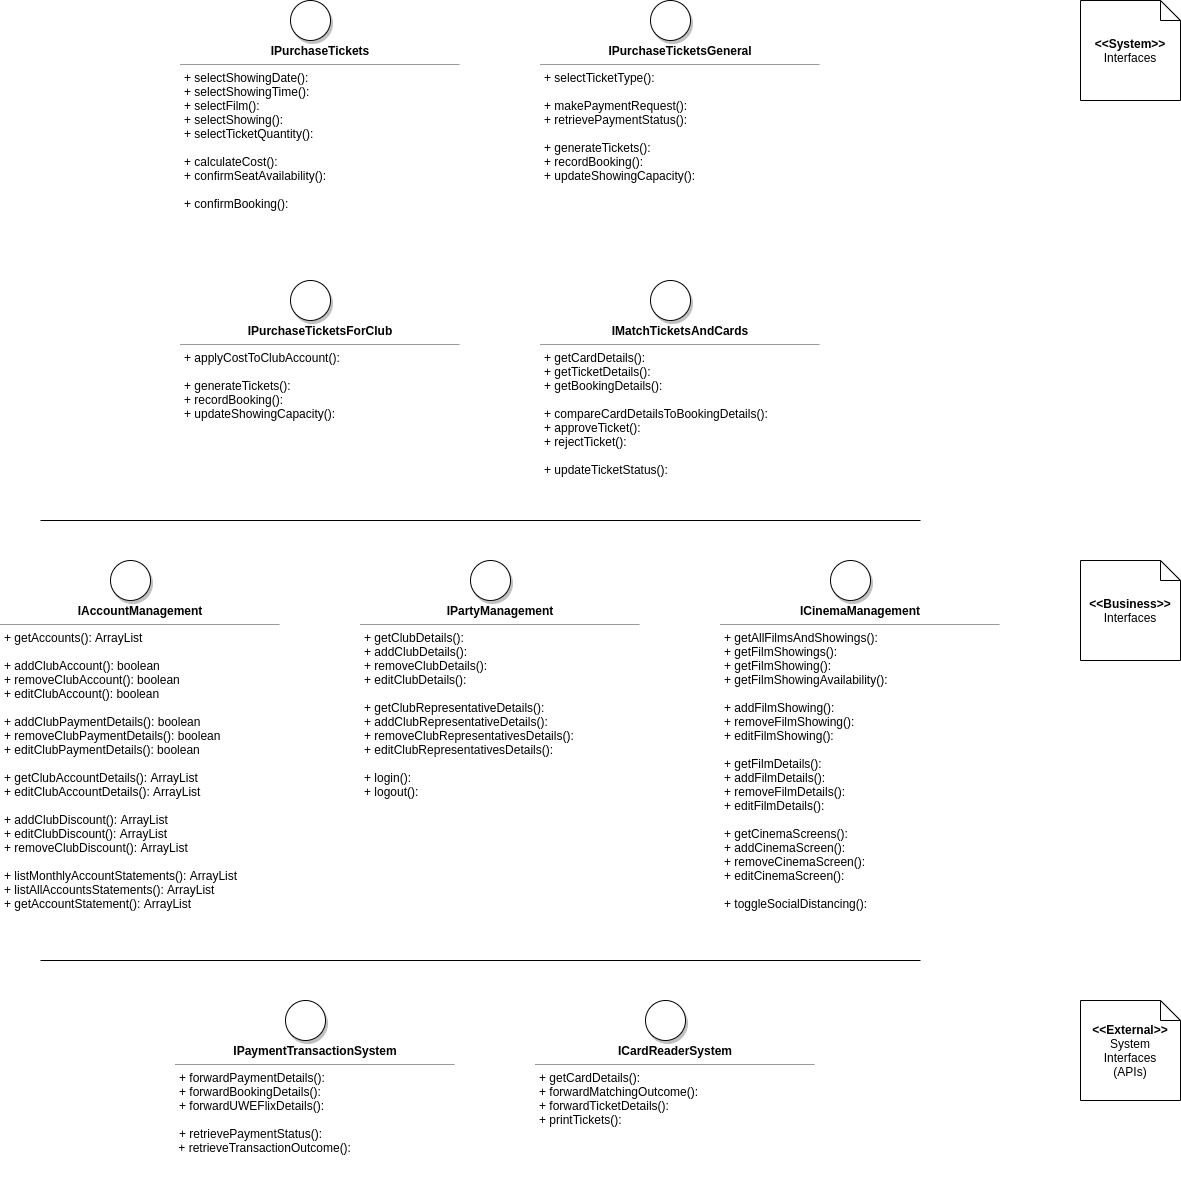

The diagram above was exported from draw.io. Its source (the exported page's mxGraphModel, read from the mxfile embedded in the PNG):
<mxGraphModel dx="2031" dy="1166" grid="1" gridSize="10" guides="1" tooltips="1" connect="1" arrows="1" fold="1" page="1" pageScale="1" pageWidth="827" pageHeight="1169" math="0" shadow="0">
  <root>
    <mxCell id="0" />
    <mxCell id="1" parent="0" />
    <mxCell id="3gEaJYuZwHpeeCgXlep5-1" value="&lt;p style=&quot;margin: 0px ; margin-top: 4px ; text-align: center&quot;&gt;&lt;b&gt;IAccountManagement&lt;/b&gt;&lt;/p&gt;&lt;hr size=&quot;1&quot;&gt;&lt;p style=&quot;margin: 0px ; margin-left: 4px&quot;&gt;+ getAccounts(): ArrayList&lt;/p&gt;&lt;p style=&quot;margin: 0px ; margin-left: 4px&quot;&gt;&lt;br&gt;+ addClubAccount(): boolean&lt;/p&gt;&lt;p style=&quot;margin: 0px ; margin-left: 4px&quot;&gt;+ removeClubAccount(): boolean&lt;br&gt;&lt;/p&gt;&lt;p style=&quot;margin: 0px ; margin-left: 4px&quot;&gt;+ editClubAccount(): boolean&lt;br&gt;&lt;br&gt;&lt;/p&gt;&lt;p style=&quot;margin: 0px 0px 0px 4px&quot;&gt;+ addClubPaymentDetails(): boolean&lt;/p&gt;&lt;p style=&quot;margin: 0px 0px 0px 4px&quot;&gt;+ removeClubPaymentDetails(): boolean&lt;br&gt;&lt;/p&gt;&lt;p style=&quot;margin: 0px 0px 0px 4px&quot;&gt;+ editClubPaymentDetails(): boolean&lt;/p&gt;&lt;p style=&quot;margin: 0px ; margin-left: 4px&quot;&gt;&lt;br&gt;&lt;/p&gt;&lt;p style=&quot;margin: 0px ; margin-left: 4px&quot;&gt;+ getClubAccountDetails(): ArrayList&lt;br&gt;&lt;/p&gt;&lt;p style=&quot;margin: 0px ; margin-left: 4px&quot;&gt;+ editClubAccountDetails(): ArrayList&lt;/p&gt;&lt;p style=&quot;margin: 0px ; margin-left: 4px&quot;&gt;&lt;br&gt;&lt;/p&gt;&lt;p style=&quot;margin: 0px ; margin-left: 4px&quot;&gt;+ addClubDiscount(): ArrayList&lt;br&gt;&lt;/p&gt;&lt;p style=&quot;margin: 0px ; margin-left: 4px&quot;&gt;+ editClubDiscount(): ArrayList&lt;br&gt;&lt;/p&gt;&lt;p style=&quot;margin: 0px 0px 0px 4px&quot;&gt;+ removeClubDiscount(): ArrayList&lt;/p&gt;&lt;p style=&quot;margin: 0px ; margin-left: 4px&quot;&gt;&lt;br&gt;&lt;/p&gt;&lt;p style=&quot;margin: 0px ; margin-left: 4px&quot;&gt;+ listMonthlyAccountStatements(): ArrayList&lt;br&gt;&lt;/p&gt;&lt;p style=&quot;margin: 0px 0px 0px 4px&quot;&gt;+ listAllAccountsStatements(): ArrayList&lt;br&gt;&lt;/p&gt;&lt;p style=&quot;margin: 0px 0px 0px 4px&quot;&gt;+ getAccountStatement(): ArrayList&lt;/p&gt;" style="verticalAlign=top;align=left;overflow=fill;fontSize=12;fontFamily=Helvetica;html=1;strokeWidth=1;strokeColor=none;rounded=0;shadow=0;glass=0;sketch=0;" parent="1" vertex="1">
      <mxGeometry x="40" y="680" width="280" height="320" as="geometry" />
    </mxCell>
    <mxCell id="3gEaJYuZwHpeeCgXlep5-28" value="&lt;b&gt;&amp;lt;&amp;lt;Business&amp;gt;&amp;gt;&lt;/b&gt;&lt;br&gt;&lt;span&gt;Interfaces&lt;/span&gt;" style="shape=note;size=20;whiteSpace=wrap;html=1;" parent="1" vertex="1">
      <mxGeometry x="1120" y="640" width="100" height="100" as="geometry" />
    </mxCell>
    <mxCell id="3gEaJYuZwHpeeCgXlep5-29" value="" style="ellipse;whiteSpace=wrap;html=1;aspect=fixed;rounded=0;shadow=1;glass=0;sketch=0;strokeColor=#000000;strokeWidth=1;fillColor=#ffffff;" parent="1" vertex="1">
      <mxGeometry x="150" y="640" width="40" height="40" as="geometry" />
    </mxCell>
    <mxCell id="3gEaJYuZwHpeeCgXlep5-30" value="&lt;p style=&quot;margin: 0px ; margin-top: 4px ; text-align: center&quot;&gt;&lt;b&gt;IPartyManagement&lt;/b&gt;&lt;/p&gt;&lt;hr size=&quot;1&quot;&gt;&lt;p style=&quot;margin: 0px 0px 0px 4px&quot;&gt;+ getClubDetails():&lt;br&gt;&lt;/p&gt;&lt;p style=&quot;margin: 0px 0px 0px 4px&quot;&gt;+ addClubDetails():&lt;br&gt;&lt;/p&gt;&lt;p style=&quot;margin: 0px 0px 0px 4px&quot;&gt;+ removeClubDetails():&lt;br&gt;&lt;/p&gt;&lt;p style=&quot;margin: 0px 0px 0px 4px&quot;&gt;+ editClubDetails():&lt;/p&gt;&lt;p style=&quot;margin: 0px ; margin-left: 4px&quot;&gt;&lt;br&gt;&lt;/p&gt;&lt;p style=&quot;margin: 0px 0px 0px 4px&quot;&gt;+ getClubRepresentativeDetails():&lt;br&gt;&lt;/p&gt;&lt;p style=&quot;margin: 0px 0px 0px 4px&quot;&gt;+ addClubRepresentativeDetails():&lt;br&gt;&lt;/p&gt;&lt;p style=&quot;margin: 0px 0px 0px 4px&quot;&gt;+ removeClubRepresentativesDetails():&lt;br&gt;&lt;/p&gt;&lt;p style=&quot;margin: 0px 0px 0px 4px&quot;&gt;+ editClubRepresentativesDetails():&lt;/p&gt;&lt;p style=&quot;margin: 0px ; margin-left: 4px&quot;&gt;&lt;br&gt;&lt;/p&gt;&lt;p style=&quot;margin: 0px ; margin-left: 4px&quot;&gt;&lt;span&gt;+ login():&lt;/span&gt;&lt;br&gt;&lt;/p&gt;&lt;p style=&quot;margin: 0px ; margin-left: 4px&quot;&gt;+ logout():&lt;span&gt;&lt;br&gt;&lt;/span&gt;&lt;/p&gt;" style="verticalAlign=top;align=left;overflow=fill;fontSize=12;fontFamily=Helvetica;html=1;strokeWidth=1;strokeColor=none;rounded=0;shadow=0;glass=0;sketch=0;" parent="1" vertex="1">
      <mxGeometry x="400" y="680" width="280" height="320" as="geometry" />
    </mxCell>
    <mxCell id="3gEaJYuZwHpeeCgXlep5-31" value="" style="ellipse;whiteSpace=wrap;html=1;aspect=fixed;rounded=0;shadow=1;glass=0;sketch=0;strokeColor=#000000;strokeWidth=1;fillColor=#ffffff;" parent="1" vertex="1">
      <mxGeometry x="510" y="640" width="40" height="40" as="geometry" />
    </mxCell>
    <mxCell id="3gEaJYuZwHpeeCgXlep5-32" value="&lt;p style=&quot;margin: 0px ; margin-top: 4px ; text-align: center&quot;&gt;&lt;b&gt;ICinemaManagement&lt;/b&gt;&lt;/p&gt;&lt;hr size=&quot;1&quot;&gt;&lt;p style=&quot;margin: 0px ; margin-left: 4px&quot;&gt;+ getAllFilmsAndShowings():&lt;br&gt;&lt;/p&gt;&lt;p style=&quot;margin: 0px ; margin-left: 4px&quot;&gt;+ getFilmShowings():&lt;/p&gt;&lt;p style=&quot;margin: 0px ; margin-left: 4px&quot;&gt;+ getFilmShowing():&lt;br&gt;&lt;/p&gt;&lt;p style=&quot;margin: 0px ; margin-left: 4px&quot;&gt;+ getFilmShowingAvailability():&lt;br&gt;&lt;/p&gt;&lt;p style=&quot;margin: 0px ; margin-left: 4px&quot;&gt;&lt;br&gt;&lt;/p&gt;&lt;p style=&quot;margin: 0px ; margin-left: 4px&quot;&gt;+ addFilmShowing():&lt;br&gt;&lt;/p&gt;&lt;p style=&quot;margin: 0px ; margin-left: 4px&quot;&gt;+ removeFilmShowing():&lt;/p&gt;&lt;p style=&quot;margin: 0px ; margin-left: 4px&quot;&gt;+ editFilmShowing():&lt;/p&gt;&lt;p style=&quot;margin: 0px ; margin-left: 4px&quot;&gt;&lt;br&gt;&lt;/p&gt;&lt;p style=&quot;margin: 0px ; margin-left: 4px&quot;&gt;+ getFilmDetails():&lt;/p&gt;&lt;p style=&quot;margin: 0px ; margin-left: 4px&quot;&gt;+ addFilmDetails():&lt;br&gt;&lt;/p&gt;&lt;p style=&quot;margin: 0px ; margin-left: 4px&quot;&gt;+ removeFilmDetails():&lt;br&gt;&lt;/p&gt;&lt;p style=&quot;margin: 0px ; margin-left: 4px&quot;&gt;+ editFilmDetails():&lt;br&gt;&lt;/p&gt;&lt;p style=&quot;margin: 0px ; margin-left: 4px&quot;&gt;&lt;br&gt;&lt;/p&gt;&lt;p style=&quot;margin: 0px ; margin-left: 4px&quot;&gt;+ getCinemaScreens():&lt;/p&gt;&lt;p style=&quot;margin: 0px ; margin-left: 4px&quot;&gt;+ addCinemaScreen():&lt;br&gt;&lt;/p&gt;&lt;p style=&quot;margin: 0px 0px 0px 4px&quot;&gt;+ removeCinemaScreen():&lt;br&gt;&lt;/p&gt;&lt;p style=&quot;margin: 0px 0px 0px 4px&quot;&gt;+ editCinemaScreen():&lt;br&gt;&lt;/p&gt;&lt;p style=&quot;margin: 0px 0px 0px 4px&quot;&gt;&lt;br&gt;&lt;/p&gt;&lt;p style=&quot;margin: 0px ; margin-left: 4px&quot;&gt;+ toggleSocialDistancing():&lt;/p&gt;" style="verticalAlign=top;align=left;overflow=fill;fontSize=12;fontFamily=Helvetica;html=1;strokeWidth=1;strokeColor=none;rounded=0;shadow=0;glass=0;sketch=0;" parent="1" vertex="1">
      <mxGeometry x="760" y="680" width="280" height="320" as="geometry" />
    </mxCell>
    <mxCell id="3gEaJYuZwHpeeCgXlep5-33" value="" style="ellipse;whiteSpace=wrap;html=1;aspect=fixed;rounded=0;shadow=1;glass=0;sketch=0;strokeColor=#000000;strokeWidth=1;fillColor=#ffffff;" parent="1" vertex="1">
      <mxGeometry x="870" y="640" width="40" height="40" as="geometry" />
    </mxCell>
    <mxCell id="3gEaJYuZwHpeeCgXlep5-48" value="&lt;p style=&quot;margin: 0px ; margin-top: 4px ; text-align: center&quot;&gt;&lt;b&gt;IPurchaseTickets&lt;/b&gt;&lt;/p&gt;&lt;hr size=&quot;1&quot;&gt;&lt;p style=&quot;margin: 0px ; margin-left: 4px&quot;&gt;+ selectShowingDate():&lt;/p&gt;&lt;p style=&quot;margin: 0px ; margin-left: 4px&quot;&gt;+ selectShowingTime():&lt;br&gt;&lt;/p&gt;&lt;p style=&quot;margin: 0px ; margin-left: 4px&quot;&gt;+ selectFilm():&lt;/p&gt;&lt;p style=&quot;margin: 0px ; margin-left: 4px&quot;&gt;+ selectShowing():&lt;/p&gt;&lt;p style=&quot;margin: 0px ; margin-left: 4px&quot;&gt;+ selectTicketQuantity():&lt;br&gt;&lt;br&gt;&lt;/p&gt;&lt;p style=&quot;margin: 0px ; margin-left: 4px&quot;&gt;+ calculateCost():&lt;br&gt;&lt;/p&gt;&lt;p style=&quot;margin: 0px ; margin-left: 4px&quot;&gt;+ confirmSeatAvailability():&lt;/p&gt;&lt;p style=&quot;margin: 0px ; margin-left: 4px&quot;&gt;&lt;br&gt;&lt;/p&gt;&lt;p style=&quot;margin: 0px ; margin-left: 4px&quot;&gt;+ confirmBooking():&lt;/p&gt;&lt;p style=&quot;margin: 0px ; margin-left: 4px&quot;&gt;&lt;br&gt;&lt;/p&gt;" style="verticalAlign=top;align=left;overflow=fill;fontSize=12;fontFamily=Helvetica;html=1;strokeWidth=1;strokeColor=none;rounded=0;shadow=0;glass=0;sketch=0;" parent="1" vertex="1">
      <mxGeometry x="220" y="120" width="280" height="200" as="geometry" />
    </mxCell>
    <mxCell id="3gEaJYuZwHpeeCgXlep5-49" value="&lt;b&gt;&amp;lt;&amp;lt;System&amp;gt;&amp;gt;&lt;/b&gt;&lt;br&gt;&lt;span&gt;Interfaces&lt;/span&gt;" style="shape=note;size=20;whiteSpace=wrap;html=1;" parent="1" vertex="1">
      <mxGeometry x="1120" y="80" width="100" height="100" as="geometry" />
    </mxCell>
    <mxCell id="3gEaJYuZwHpeeCgXlep5-50" value="" style="ellipse;whiteSpace=wrap;html=1;aspect=fixed;rounded=0;shadow=1;glass=0;sketch=0;strokeColor=#000000;strokeWidth=1;fillColor=#ffffff;" parent="1" vertex="1">
      <mxGeometry x="330" y="80" width="40" height="40" as="geometry" />
    </mxCell>
    <mxCell id="3gEaJYuZwHpeeCgXlep5-51" value="&lt;p style=&quot;margin: 0px ; margin-top: 4px ; text-align: center&quot;&gt;&lt;b&gt;IMatchTicketsAndCards&lt;/b&gt;&lt;/p&gt;&lt;hr size=&quot;1&quot;&gt;&lt;p style=&quot;margin: 0px 0px 0px 4px&quot;&gt;+ getCardDetails():&lt;/p&gt;&lt;p style=&quot;margin: 0px 0px 0px 4px&quot;&gt;+ getTicketDetails():&lt;br&gt;&lt;/p&gt;&lt;p style=&quot;margin: 0px 0px 0px 4px&quot;&gt;+ getBookingDetails():&lt;/p&gt;&lt;p style=&quot;margin: 0px 0px 0px 4px&quot;&gt;&lt;br&gt;&lt;/p&gt;&lt;p style=&quot;margin: 0px 0px 0px 4px&quot;&gt;+ compareCardDetailsToBookingDetails():&lt;/p&gt;&lt;p style=&quot;margin: 0px 0px 0px 4px&quot;&gt;+ approveTicket():&lt;/p&gt;&lt;p style=&quot;margin: 0px 0px 0px 4px&quot;&gt;+ rejectTicket():&lt;/p&gt;&lt;p style=&quot;margin: 0px 0px 0px 4px&quot;&gt;&lt;br&gt;&lt;/p&gt;&lt;p style=&quot;margin: 0px 0px 0px 4px&quot;&gt;+ updateTicketStatus():&lt;/p&gt;&lt;p style=&quot;margin: 0px 0px 0px 4px&quot;&gt;&lt;br&gt;&lt;/p&gt;" style="verticalAlign=top;align=left;overflow=fill;fontSize=12;fontFamily=Helvetica;html=1;strokeWidth=1;strokeColor=none;rounded=0;shadow=0;glass=0;sketch=0;" parent="1" vertex="1">
      <mxGeometry x="580" y="400" width="280" height="160" as="geometry" />
    </mxCell>
    <mxCell id="3gEaJYuZwHpeeCgXlep5-52" value="" style="ellipse;whiteSpace=wrap;html=1;aspect=fixed;rounded=0;shadow=1;glass=0;sketch=0;strokeColor=#000000;strokeWidth=1;fillColor=#ffffff;" parent="1" vertex="1">
      <mxGeometry x="690" y="360" width="40" height="40" as="geometry" />
    </mxCell>
    <mxCell id="3gEaJYuZwHpeeCgXlep5-53" value="&lt;p style=&quot;margin: 0px ; margin-top: 4px ; text-align: center&quot;&gt;&lt;b&gt;IPurchaseTicketsGeneral&lt;/b&gt;&lt;/p&gt;&lt;hr size=&quot;1&quot;&gt;&lt;p style=&quot;margin: 0px 0px 0px 4px&quot;&gt;+ selectTicketType():&lt;br&gt;&lt;/p&gt;&lt;p style=&quot;margin: 0px 0px 0px 4px&quot;&gt;&lt;br&gt;&lt;/p&gt;&lt;p style=&quot;margin: 0px 0px 0px 4px&quot;&gt;+ makePaymentRequest():&lt;br&gt;&lt;/p&gt;&lt;p style=&quot;margin: 0px 0px 0px 4px&quot;&gt;+ retrievePaymentStatus():&lt;br&gt;&lt;/p&gt;&lt;p style=&quot;margin: 0px 0px 0px 4px&quot;&gt;&lt;br&gt;&lt;/p&gt;&lt;p style=&quot;margin: 0px 0px 0px 4px&quot;&gt;+ generateTickets():&lt;br&gt;+ recordBooking():&lt;br&gt;&lt;/p&gt;&lt;p style=&quot;margin: 0px 0px 0px 4px&quot;&gt;+ updateShowingCapacity():&lt;br&gt;&lt;/p&gt;&lt;p style=&quot;margin: 0px 0px 0px 4px&quot;&gt;&lt;br&gt;&lt;/p&gt;" style="verticalAlign=top;align=left;overflow=fill;fontSize=12;fontFamily=Helvetica;html=1;strokeWidth=1;strokeColor=none;rounded=0;shadow=0;glass=0;sketch=0;" parent="1" vertex="1">
      <mxGeometry x="580" y="120" width="280" height="200" as="geometry" />
    </mxCell>
    <mxCell id="3gEaJYuZwHpeeCgXlep5-54" value="" style="ellipse;whiteSpace=wrap;html=1;aspect=fixed;rounded=0;shadow=1;glass=0;sketch=0;strokeColor=#000000;strokeWidth=1;fillColor=#ffffff;" parent="1" vertex="1">
      <mxGeometry x="690" y="80" width="40" height="40" as="geometry" />
    </mxCell>
    <mxCell id="3gEaJYuZwHpeeCgXlep5-55" value="&lt;p style=&quot;margin: 0px ; margin-top: 4px ; text-align: center&quot;&gt;&lt;b&gt;IPaymentTransactionSystem&lt;/b&gt;&lt;/p&gt;&lt;hr size=&quot;1&quot;&gt;&lt;p style=&quot;margin: 0px ; margin-left: 4px&quot;&gt;+ forwardPaymentDetails():&lt;/p&gt;&lt;p style=&quot;margin: 0px ; margin-left: 4px&quot;&gt;+ forwardBookingDetails():&lt;br&gt;&lt;/p&gt;&lt;p style=&quot;margin: 0px ; margin-left: 4px&quot;&gt;+ forwardUWEFlixDetails():&lt;br&gt;&lt;/p&gt;&lt;p style=&quot;margin: 0px ; margin-left: 4px&quot;&gt;&lt;span&gt;&lt;br&gt;&lt;/span&gt;&lt;/p&gt;&lt;p style=&quot;margin: 0px ; margin-left: 4px&quot;&gt;&lt;span&gt;+ retrievePaymentStatus():&lt;/span&gt;&lt;br&gt;&lt;/p&gt;&amp;nbsp;+ retrieveTransactionOutcome():" style="verticalAlign=top;align=left;overflow=fill;fontSize=12;fontFamily=Helvetica;html=1;strokeWidth=1;strokeColor=none;rounded=0;shadow=0;glass=0;sketch=0;" parent="1" vertex="1">
      <mxGeometry x="215" y="1120" width="280" height="140" as="geometry" />
    </mxCell>
    <mxCell id="3gEaJYuZwHpeeCgXlep5-56" value="&lt;b&gt;&amp;lt;&amp;lt;External&amp;gt;&amp;gt;&lt;/b&gt;&lt;br&gt;&lt;span&gt;System&lt;br&gt;Interfaces&lt;br&gt;(APIs)&lt;br&gt;&lt;/span&gt;" style="shape=note;size=20;whiteSpace=wrap;html=1;" parent="1" vertex="1">
      <mxGeometry x="1120" y="1080" width="100" height="100" as="geometry" />
    </mxCell>
    <mxCell id="3gEaJYuZwHpeeCgXlep5-57" value="" style="ellipse;whiteSpace=wrap;html=1;aspect=fixed;rounded=0;shadow=1;glass=0;sketch=0;strokeColor=#000000;strokeWidth=1;fillColor=#ffffff;" parent="1" vertex="1">
      <mxGeometry x="325" y="1080" width="40" height="40" as="geometry" />
    </mxCell>
    <mxCell id="3gEaJYuZwHpeeCgXlep5-60" value="&lt;p style=&quot;margin: 0px ; margin-top: 4px ; text-align: center&quot;&gt;&lt;b&gt;ICardReaderSystem&lt;/b&gt;&lt;/p&gt;&lt;hr size=&quot;1&quot;&gt;&lt;p style=&quot;margin: 0px ; margin-left: 4px&quot;&gt;+ getCardDetails():&lt;/p&gt;&lt;p style=&quot;margin: 0px ; margin-left: 4px&quot;&gt;+ forwardMatchingOutcome():&lt;br&gt;&lt;/p&gt;&lt;p style=&quot;margin: 0px ; margin-left: 4px&quot;&gt;+ forwardTicketDetails():&lt;br&gt;&lt;/p&gt;&lt;p style=&quot;margin: 0px ; margin-left: 4px&quot;&gt;+ printTickets():&lt;br&gt;&lt;/p&gt;&lt;p style=&quot;margin: 0px ; margin-left: 4px&quot;&gt;&lt;br&gt;&lt;/p&gt;&lt;p style=&quot;margin: 0px ; margin-left: 4px&quot;&gt;&lt;br&gt;&lt;/p&gt;&lt;p style=&quot;margin: 0px ; margin-left: 4px&quot;&gt;&lt;br&gt;&lt;/p&gt;" style="verticalAlign=top;align=left;overflow=fill;fontSize=12;fontFamily=Helvetica;html=1;strokeWidth=1;strokeColor=none;rounded=0;shadow=0;glass=0;sketch=0;" parent="1" vertex="1">
      <mxGeometry x="575" y="1120" width="280" height="140" as="geometry" />
    </mxCell>
    <mxCell id="3gEaJYuZwHpeeCgXlep5-61" value="" style="ellipse;whiteSpace=wrap;html=1;aspect=fixed;rounded=0;shadow=1;glass=0;sketch=0;strokeColor=#000000;strokeWidth=1;fillColor=#ffffff;" parent="1" vertex="1">
      <mxGeometry x="685" y="1080" width="40" height="40" as="geometry" />
    </mxCell>
    <mxCell id="fL88O7QzvwMJ6pOgSvPZ-1" value="&lt;p style=&quot;margin: 0px ; margin-top: 4px ; text-align: center&quot;&gt;&lt;b&gt;IPurchaseTicketsForClub&lt;/b&gt;&lt;/p&gt;&lt;hr size=&quot;1&quot;&gt;&lt;p style=&quot;margin: 0px 0px 0px 4px&quot;&gt;&lt;span&gt;+ applyCostToClubAccount():&lt;/span&gt;&lt;br&gt;&lt;/p&gt;&lt;p style=&quot;margin: 0px 0px 0px 4px&quot;&gt;&lt;br&gt;&lt;/p&gt;&lt;p style=&quot;margin: 0px 0px 0px 4px&quot;&gt;+ generateTickets():&lt;br&gt;+ recordBooking():&lt;br&gt;&lt;/p&gt;&lt;p style=&quot;margin: 0px 0px 0px 4px&quot;&gt;+ updateShowingCapacity():&lt;/p&gt;&lt;p style=&quot;margin: 0px ; margin-left: 4px&quot;&gt;&lt;br&gt;&lt;/p&gt;" style="verticalAlign=top;align=left;overflow=fill;fontSize=12;fontFamily=Helvetica;html=1;strokeWidth=1;strokeColor=none;rounded=0;shadow=0;glass=0;sketch=0;" vertex="1" parent="1">
      <mxGeometry x="220" y="400" width="280" height="160" as="geometry" />
    </mxCell>
    <mxCell id="fL88O7QzvwMJ6pOgSvPZ-2" value="" style="ellipse;whiteSpace=wrap;html=1;aspect=fixed;rounded=0;shadow=1;glass=0;sketch=0;strokeColor=#000000;strokeWidth=1;fillColor=#ffffff;" vertex="1" parent="1">
      <mxGeometry x="330" y="360" width="40" height="40" as="geometry" />
    </mxCell>
    <mxCell id="fL88O7QzvwMJ6pOgSvPZ-3" value="" style="endArrow=none;html=1;" edge="1" parent="1">
      <mxGeometry width="50" height="50" relative="1" as="geometry">
        <mxPoint x="80" y="600" as="sourcePoint" />
        <mxPoint x="960" y="600" as="targetPoint" />
      </mxGeometry>
    </mxCell>
    <mxCell id="fL88O7QzvwMJ6pOgSvPZ-5" value="" style="endArrow=none;html=1;" edge="1" parent="1">
      <mxGeometry width="50" height="50" relative="1" as="geometry">
        <mxPoint x="80" y="1040" as="sourcePoint" />
        <mxPoint x="960" y="1040" as="targetPoint" />
      </mxGeometry>
    </mxCell>
  </root>
</mxGraphModel>